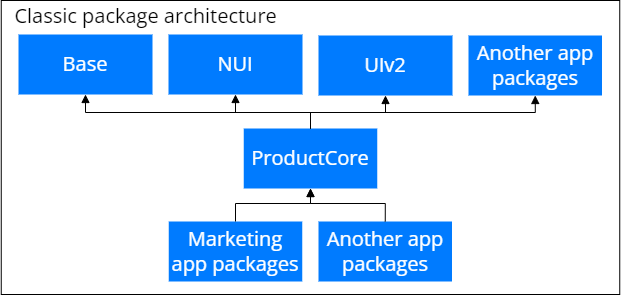

The diagram above was exported from draw.io. Its source (the exported page's mxGraphModel, read from the mxfile embedded in the PNG):
<mxGraphModel dx="1050" dy="581" grid="1" gridSize="10" guides="1" tooltips="1" connect="1" arrows="1" fold="1" page="1" pageScale="1" pageWidth="827" pageHeight="1169" math="0" shadow="0">
  <root>
    <mxCell id="0" />
    <mxCell id="1" parent="0" />
    <mxCell id="O0K781etdj4x-54r43z3-1" value="" style="rounded=0;whiteSpace=wrap;html=1;shadow=0;fontFamily=Open Sans;fontSource=https%3A%2F%2Ffonts.googleapis.com%2Fcss%3Ffamily%3DOpen%2BSans;fontSize=12;fontColor=#000000;strokeColor=#000000;strokeWidth=1;fillColor=none;" parent="1" vertex="1">
      <mxGeometry x="2.75" y="6" width="618.5" height="294" as="geometry" />
    </mxCell>
    <UserObject label="" lucidchartObjectId="c_XujPguAfQX" id="sMT8K6TE591brd3Na1Ok-3">
      <mxCell style="html=1;jettySize=18;whiteSpace=wrap;fontSize=13;strokeColor=#000000;strokeOpacity=100;strokeWidth=1;rounded=1;arcSize=0;edgeStyle=orthogonalEdgeStyle;startArrow=none;;endArrow=block;endFill=1;;entryX=0.5;entryY=1;entryDx=0;entryDy=0;exitX=0.5;exitY=0;exitDx=0;exitDy=0;" parent="1" source="HuXE_uiv3gX3KDN7ZN8X-6" target="HuXE_uiv3gX3KDN7ZN8X-3" edge="1">
        <mxGeometry width="100" height="100" relative="1" as="geometry">
          <Array as="points">
            <mxPoint x="312" y="118.00000000000001" />
            <mxPoint x="87" y="118.00000000000001" />
          </Array>
          <mxPoint x="104" y="-220" as="sourcePoint" />
          <mxPoint x="56.5" y="-260" as="targetPoint" />
        </mxGeometry>
      </mxCell>
    </UserObject>
    <UserObject label="&lt;div style=&quot;display: flex ; justify-content: center ; align-items: baseline ; line-height: 1.25 ; margin-top: -2px ; font-size: 20px&quot;&gt;&lt;span style=&quot;color: rgb(255, 255, 255);&quot;&gt;Another app packages&lt;br&gt;&lt;/span&gt;&lt;/div&gt;" lucidchartObjectId="ENTHwLEexAZi" id="HuXE_uiv3gX3KDN7ZN8X-2">
      <mxCell style="html=1;overflow=block;blockSpacing=1;whiteSpace=wrap;;whiteSpace=wrap;fontSize=13;fontFamily=Open Sans;align=center;spacing=3.8;verticalAlign=middle;strokeColor=none;fillOpacity=100;fillColor=#007bff;strokeWidth=0;" parent="1" vertex="1">
        <mxGeometry x="470" y="41.000000000000014" width="133.5" height="60" as="geometry" />
      </mxCell>
    </UserObject>
    <UserObject label="&lt;div style=&quot;display: flex ; justify-content: center ; align-items: baseline ; line-height: 1.25 ; margin-top: -2px ; font-size: 20px&quot;&gt;&lt;span style=&quot;color: rgb(255, 255, 255);&quot;&gt;Base&lt;br&gt;&lt;/span&gt;&lt;/div&gt;" lucidchartObjectId="ENTHwLEexAZi" id="HuXE_uiv3gX3KDN7ZN8X-3">
      <mxCell style="html=1;overflow=block;blockSpacing=1;whiteSpace=wrap;;whiteSpace=wrap;fontSize=13;fontFamily=Open Sans;align=center;spacing=3.8;verticalAlign=middle;strokeColor=none;fillOpacity=100;fillColor=#007bff;strokeWidth=0;" parent="1" vertex="1">
        <mxGeometry x="20" y="40.000000000000014" width="134" height="60" as="geometry" />
      </mxCell>
    </UserObject>
    <UserObject label="&lt;div style=&quot;display: flex ; justify-content: center ; align-items: baseline ; line-height: 1.25 ; margin-top: -2px ; font-size: 20px&quot;&gt;&lt;span style=&quot;color: rgb(255, 255, 255);&quot;&gt;NUI&lt;br&gt;&lt;/span&gt;&lt;/div&gt;" lucidchartObjectId="ENTHwLEexAZi" id="HuXE_uiv3gX3KDN7ZN8X-4">
      <mxCell style="html=1;overflow=block;blockSpacing=1;whiteSpace=wrap;;whiteSpace=wrap;fontSize=13;fontFamily=Open Sans;align=center;spacing=3.8;verticalAlign=middle;strokeColor=none;fillOpacity=100;fillColor=#007bff;strokeWidth=0;" parent="1" vertex="1">
        <mxGeometry x="170" y="40.000000000000014" width="134" height="60" as="geometry" />
      </mxCell>
    </UserObject>
    <UserObject label="&lt;div style=&quot;display: flex ; justify-content: center ; align-items: baseline ; line-height: 1.25 ; margin-top: -2px ; font-size: 20px&quot;&gt;&lt;span style=&quot;color: rgb(255, 255, 255);&quot;&gt;UIv2&lt;br&gt;&lt;/span&gt;&lt;/div&gt;" lucidchartObjectId="ENTHwLEexAZi" id="HuXE_uiv3gX3KDN7ZN8X-5">
      <mxCell style="html=1;overflow=block;blockSpacing=1;whiteSpace=wrap;;whiteSpace=wrap;fontSize=13;fontFamily=Open Sans;align=center;spacing=3.8;verticalAlign=middle;strokeColor=none;fillOpacity=100;fillColor=#007bff;strokeWidth=0;" parent="1" vertex="1">
        <mxGeometry x="320" y="41.000000000000014" width="134" height="60" as="geometry" />
      </mxCell>
    </UserObject>
    <UserObject label="&lt;div style=&quot;display: flex ; justify-content: center ; align-items: baseline ; line-height: 1.25 ; margin-top: -2px ; font-size: 20px&quot;&gt;&lt;span style=&quot;color: rgb(255, 255, 255);&quot;&gt;ProductCore&lt;br&gt;&lt;/span&gt;&lt;/div&gt;" lucidchartObjectId="ENTHwLEexAZi" id="HuXE_uiv3gX3KDN7ZN8X-6">
      <mxCell style="html=1;overflow=block;blockSpacing=1;whiteSpace=wrap;;whiteSpace=wrap;fontSize=13;fontFamily=Open Sans;align=center;spacing=3.8;verticalAlign=middle;strokeColor=none;fillOpacity=100;fillColor=#007bff;strokeWidth=0;" parent="1" vertex="1">
        <mxGeometry x="245.25" y="134" width="133.5" height="60" as="geometry" />
      </mxCell>
    </UserObject>
    <UserObject label="&lt;div style=&quot;display: flex ; justify-content: center ; align-items: baseline ; line-height: 1.25 ; margin-top: -2px ; font-size: 20px&quot;&gt;&lt;span style=&quot;color: rgb(255, 255, 255);&quot;&gt;Marketing app packages&lt;br&gt;&lt;/span&gt;&lt;/div&gt;" lucidchartObjectId="ENTHwLEexAZi" id="HuXE_uiv3gX3KDN7ZN8X-8">
      <mxCell style="html=1;overflow=block;blockSpacing=1;whiteSpace=wrap;;whiteSpace=wrap;fontSize=13;fontFamily=Open Sans;align=center;spacing=3.8;verticalAlign=middle;strokeColor=none;fillOpacity=100;fillColor=#007bff;strokeWidth=0;" parent="1" vertex="1">
        <mxGeometry x="170.25" y="227" width="133.5" height="60" as="geometry" />
      </mxCell>
    </UserObject>
    <UserObject label="&lt;div style=&quot;display: flex ; justify-content: center ; align-items: baseline ; line-height: 1.25 ; margin-top: -2px ; font-size: 20px&quot;&gt;&lt;span style=&quot;color: rgb(255, 255, 255);&quot;&gt;Another app packages&lt;br&gt;&lt;/span&gt;&lt;/div&gt;" lucidchartObjectId="ENTHwLEexAZi" id="HuXE_uiv3gX3KDN7ZN8X-9">
      <mxCell style="html=1;overflow=block;blockSpacing=1;whiteSpace=wrap;;whiteSpace=wrap;fontSize=13;fontFamily=Open Sans;align=center;spacing=3.8;verticalAlign=middle;strokeColor=none;fillOpacity=100;fillColor=#007bff;strokeWidth=0;" parent="1" vertex="1">
        <mxGeometry x="320" y="227" width="133.5" height="60" as="geometry" />
      </mxCell>
    </UserObject>
    <UserObject label="" lucidchartObjectId="c_XujPguAfQX" id="HuXE_uiv3gX3KDN7ZN8X-10">
      <mxCell style="html=1;jettySize=18;whiteSpace=wrap;fontSize=13;strokeColor=#000000;strokeOpacity=100;strokeWidth=1;rounded=1;arcSize=0;edgeStyle=orthogonalEdgeStyle;startArrow=none;;endArrow=block;endFill=1;;entryX=0.5;entryY=1;entryDx=0;entryDy=0;exitX=0.5;exitY=0;exitDx=0;exitDy=0;" parent="1" source="HuXE_uiv3gX3KDN7ZN8X-6" target="HuXE_uiv3gX3KDN7ZN8X-4" edge="1">
        <mxGeometry width="100" height="100" relative="1" as="geometry">
          <Array as="points">
            <mxPoint x="312" y="118.00000000000001" />
            <mxPoint x="237" y="118.00000000000001" />
          </Array>
          <mxPoint x="322" y="144" as="sourcePoint" />
          <mxPoint x="97" y="110.00000000000001" as="targetPoint" />
        </mxGeometry>
      </mxCell>
    </UserObject>
    <UserObject label="" lucidchartObjectId="c_XujPguAfQX" id="HuXE_uiv3gX3KDN7ZN8X-11">
      <mxCell style="html=1;jettySize=18;whiteSpace=wrap;fontSize=13;strokeColor=#000000;strokeOpacity=100;strokeWidth=1;rounded=1;arcSize=0;edgeStyle=orthogonalEdgeStyle;startArrow=none;;endArrow=block;endFill=1;;entryX=0.5;entryY=1;entryDx=0;entryDy=0;exitX=0.5;exitY=0;exitDx=0;exitDy=0;" parent="1" source="HuXE_uiv3gX3KDN7ZN8X-6" target="HuXE_uiv3gX3KDN7ZN8X-5" edge="1">
        <mxGeometry width="100" height="100" relative="1" as="geometry">
          <Array as="points">
            <mxPoint x="312" y="118.00000000000001" />
            <mxPoint x="387" y="118.00000000000001" />
          </Array>
          <mxPoint x="322" y="144" as="sourcePoint" />
          <mxPoint x="247" y="110.00000000000001" as="targetPoint" />
        </mxGeometry>
      </mxCell>
    </UserObject>
    <UserObject label="" lucidchartObjectId="c_XujPguAfQX" id="HuXE_uiv3gX3KDN7ZN8X-12">
      <mxCell style="html=1;jettySize=18;whiteSpace=wrap;fontSize=13;strokeColor=#000000;strokeOpacity=100;strokeWidth=1;rounded=1;arcSize=0;edgeStyle=orthogonalEdgeStyle;startArrow=none;;endArrow=block;endFill=1;;entryX=0.5;entryY=1;entryDx=0;entryDy=0;exitX=0.5;exitY=0;exitDx=0;exitDy=0;" parent="1" source="HuXE_uiv3gX3KDN7ZN8X-6" target="HuXE_uiv3gX3KDN7ZN8X-2" edge="1">
        <mxGeometry width="100" height="100" relative="1" as="geometry">
          <Array as="points">
            <mxPoint x="312" y="118.00000000000001" />
            <mxPoint x="537" y="118.00000000000001" />
          </Array>
          <mxPoint x="322" y="144" as="sourcePoint" />
          <mxPoint x="97" y="110.00000000000001" as="targetPoint" />
        </mxGeometry>
      </mxCell>
    </UserObject>
    <UserObject label="" lucidchartObjectId="c_XujPguAfQX" id="HuXE_uiv3gX3KDN7ZN8X-14">
      <mxCell style="html=1;jettySize=18;whiteSpace=wrap;fontSize=13;strokeColor=#000000;strokeOpacity=100;strokeWidth=1;rounded=1;arcSize=0;edgeStyle=orthogonalEdgeStyle;startArrow=none;;endArrow=block;endFill=1;;entryX=0.5;entryY=1;entryDx=0;entryDy=0;exitX=0.5;exitY=0;exitDx=0;exitDy=0;" parent="1" source="HuXE_uiv3gX3KDN7ZN8X-8" target="HuXE_uiv3gX3KDN7ZN8X-6" edge="1">
        <mxGeometry width="100" height="100" relative="1" as="geometry">
          <mxPoint x="322" y="144" as="sourcePoint" />
          <mxPoint x="97.00000000000011" y="110.00000000000013" as="targetPoint" />
        </mxGeometry>
      </mxCell>
    </UserObject>
    <UserObject label="" lucidchartObjectId="c_XujPguAfQX" id="HuXE_uiv3gX3KDN7ZN8X-15">
      <mxCell style="html=1;jettySize=18;whiteSpace=wrap;fontSize=13;strokeColor=#000000;strokeOpacity=100;strokeWidth=1;rounded=1;arcSize=0;edgeStyle=orthogonalEdgeStyle;startArrow=none;;endArrow=block;endFill=1;;entryX=0.5;entryY=1;entryDx=0;entryDy=0;exitX=0.5;exitY=0;exitDx=0;exitDy=0;" parent="1" source="HuXE_uiv3gX3KDN7ZN8X-9" target="HuXE_uiv3gX3KDN7ZN8X-6" edge="1">
        <mxGeometry width="100" height="100" relative="1" as="geometry">
          <mxPoint x="246.9999999999999" y="237" as="sourcePoint" />
          <mxPoint x="322" y="204" as="targetPoint" />
        </mxGeometry>
      </mxCell>
    </UserObject>
    <mxCell id="O0K781etdj4x-54r43z3-2" value="&lt;font style=&quot;direction: ltr ; letter-spacing: 0px ; line-height: 120% ; opacity: 1&quot;&gt;&lt;font face=&quot;Open Sans&quot; data-font-src=&quot;https://fonts.googleapis.com/css?family=Open+Sans&quot; style=&quot;font-size: 20px&quot;&gt;&amp;nbsp; Classic package architecture&amp;nbsp;&amp;nbsp;&lt;/font&gt;&lt;br&gt;&lt;/font&gt;" style="text;vsdxID=4;fillColor=none;gradientColor=none;gradientDirection=north;strokeWidth=2;spacingLeft=1;spacingRight=1;labelBackgroundColor=none;rounded=0;html=1;whiteSpace=wrap;verticalAlign=middle;align=left;;html=1;dashed=1;" parent="1" vertex="1">
      <mxGeometry x="2.75" y="6.329999999999998" width="618.5" height="33.67" as="geometry" />
    </mxCell>
  </root>
</mxGraphModel>